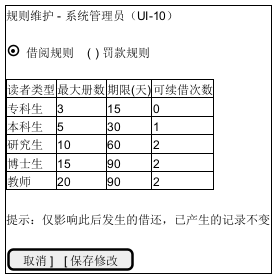

The diagram above was rendered by PlantUML. Its source (embedded in the PNG):
@startsalt
{+
  规则维护 - 系统管理员（UI-10）
  .
    (X) 借阅规则    ( ) 罚款规则
    .
    {#
       读者类型 | 最大册数 | 期限(天) | 可续借次数
       专科生   | 3        | 15      | 0
       本科生   | 5        | 30      | 1
       研究生   | 10       | 60      | 2
       博士生   | 15       | 90      | 2
       教师     | 20       | 90      | 2
    }
    .
    提示：仅影响此后发生的借还，已产生的记录不变
    .
                      [ 取消 ]   [ 保存修改 ]
}
@endsalt